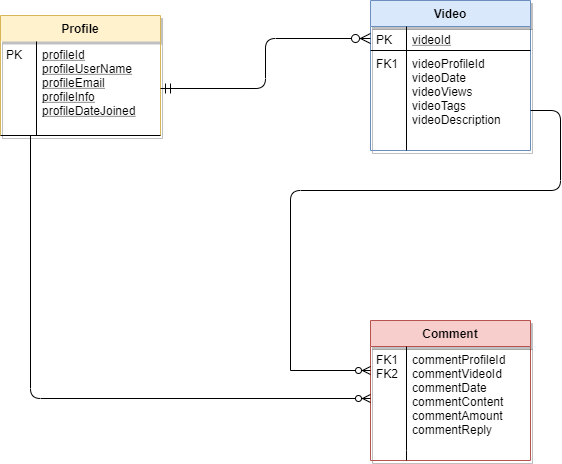

The diagram above was exported from draw.io. Its source (the exported page's mxGraphModel, read from the mxfile embedded in the PNG):
<mxGraphModel dx="1038" dy="580" grid="1" gridSize="10" guides="1" tooltips="1" connect="1" arrows="1" fold="1" page="1" pageScale="1" pageWidth="827" pageHeight="1169" math="0" shadow="0">
  <root>
    <mxCell id="WIyWlLk6GJQsqaUBKTNV-0" />
    <mxCell id="WIyWlLk6GJQsqaUBKTNV-1" parent="WIyWlLk6GJQsqaUBKTNV-0" />
    <mxCell id="zkfFHV4jXpPFQw0GAbJ--51" value="Profile" style="swimlane;fontStyle=1;childLayout=stackLayout;horizontal=1;startSize=26;horizontalStack=0;resizeParent=1;resizeLast=0;collapsible=1;marginBottom=0;rounded=0;shadow=1;strokeWidth=1;fillColor=#fff2cc;strokeColor=#d6b656;swimlaneLine=0;" parent="WIyWlLk6GJQsqaUBKTNV-1" vertex="1">
      <mxGeometry x="160" y="105" width="160" height="120" as="geometry">
        <mxRectangle x="20" y="80" width="160" height="26" as="alternateBounds" />
      </mxGeometry>
    </mxCell>
    <mxCell id="zkfFHV4jXpPFQw0GAbJ--52" value="profileId&#10;profileUserName&#10;profileEmail&#10;profileInfo&#10;profileDateJoined" style="shape=partialRectangle;top=0;left=0;right=0;bottom=1;align=left;verticalAlign=top;fillColor=none;spacingLeft=40;spacingRight=4;overflow=hidden;rotatable=0;points=[[0,0.5],[1,0.5]];portConstraint=eastwest;dropTarget=0;rounded=0;shadow=0;strokeWidth=1;fontStyle=4" parent="zkfFHV4jXpPFQw0GAbJ--51" vertex="1">
      <mxGeometry y="26" width="160" height="94" as="geometry" />
    </mxCell>
    <mxCell id="zkfFHV4jXpPFQw0GAbJ--53" value="PK" style="shape=partialRectangle;top=0;left=0;bottom=0;fillColor=none;align=left;verticalAlign=top;spacingLeft=4;spacingRight=4;overflow=hidden;rotatable=0;points=[];portConstraint=eastwest;part=1;" parent="zkfFHV4jXpPFQw0GAbJ--52" vertex="1" connectable="0">
      <mxGeometry width="36" height="94" as="geometry" />
    </mxCell>
    <mxCell id="zkfFHV4jXpPFQw0GAbJ--56" value="Video" style="swimlane;fontStyle=1;childLayout=stackLayout;horizontal=1;startSize=26;horizontalStack=0;resizeParent=1;resizeLast=0;collapsible=1;marginBottom=0;rounded=0;shadow=1;strokeWidth=1;fillColor=#dae8fc;strokeColor=#6c8ebf;" parent="WIyWlLk6GJQsqaUBKTNV-1" vertex="1">
      <mxGeometry x="530" y="90" width="160" height="150" as="geometry">
        <mxRectangle x="260" y="80" width="160" height="26" as="alternateBounds" />
      </mxGeometry>
    </mxCell>
    <mxCell id="zkfFHV4jXpPFQw0GAbJ--57" value="videoId" style="shape=partialRectangle;top=0;left=0;right=0;bottom=1;align=left;verticalAlign=top;fillColor=none;spacingLeft=40;spacingRight=4;overflow=hidden;rotatable=0;points=[[0,0.5],[1,0.5]];portConstraint=eastwest;dropTarget=0;rounded=0;shadow=0;strokeWidth=1;fontStyle=4" parent="zkfFHV4jXpPFQw0GAbJ--56" vertex="1">
      <mxGeometry y="26" width="160" height="24" as="geometry" />
    </mxCell>
    <mxCell id="zkfFHV4jXpPFQw0GAbJ--58" value="PK" style="shape=partialRectangle;top=0;left=0;bottom=0;fillColor=none;align=left;verticalAlign=top;spacingLeft=4;spacingRight=4;overflow=hidden;rotatable=0;points=[];portConstraint=eastwest;part=1;" parent="zkfFHV4jXpPFQw0GAbJ--57" vertex="1" connectable="0">
      <mxGeometry width="36" height="24" as="geometry" />
    </mxCell>
    <mxCell id="zkfFHV4jXpPFQw0GAbJ--59" value="videoProfileId&#10;videoDate&#10;videoViews&#10;videoTags&#10;videoDescription&#10;" style="shape=partialRectangle;top=0;left=0;right=0;bottom=0;align=left;verticalAlign=top;fillColor=none;spacingLeft=40;spacingRight=4;overflow=hidden;rotatable=0;points=[[0,0.5],[1,0.5]];portConstraint=eastwest;dropTarget=0;rounded=0;shadow=0;strokeWidth=1;" parent="zkfFHV4jXpPFQw0GAbJ--56" vertex="1">
      <mxGeometry y="50" width="160" height="100" as="geometry" />
    </mxCell>
    <mxCell id="zkfFHV4jXpPFQw0GAbJ--60" value="FK1" style="shape=partialRectangle;top=0;left=0;bottom=0;fillColor=none;align=left;verticalAlign=top;spacingLeft=4;spacingRight=4;overflow=hidden;rotatable=0;points=[];portConstraint=eastwest;part=1;" parent="zkfFHV4jXpPFQw0GAbJ--59" vertex="1" connectable="0">
      <mxGeometry width="36" height="100" as="geometry" />
    </mxCell>
    <mxCell id="zkfFHV4jXpPFQw0GAbJ--63" value="" style="edgeStyle=orthogonalEdgeStyle;endArrow=ERzeroToMany;startArrow=ERmandOne;shadow=0;strokeWidth=1;endSize=8;startSize=8;" parent="WIyWlLk6GJQsqaUBKTNV-1" source="zkfFHV4jXpPFQw0GAbJ--52" target="zkfFHV4jXpPFQw0GAbJ--57" edge="1">
      <mxGeometry width="100" height="100" relative="1" as="geometry">
        <mxPoint x="310" y="390" as="sourcePoint" />
        <mxPoint x="410" y="290" as="targetPoint" />
      </mxGeometry>
    </mxCell>
    <mxCell id="zkfFHV4jXpPFQw0GAbJ--64" value="Comment" style="swimlane;fontStyle=1;childLayout=stackLayout;horizontal=1;startSize=26;horizontalStack=0;resizeParent=1;resizeLast=0;collapsible=1;marginBottom=0;rounded=0;shadow=1;strokeWidth=1;fillColor=#f8cecc;strokeColor=#b85450;" parent="WIyWlLk6GJQsqaUBKTNV-1" vertex="1">
      <mxGeometry x="530" y="410" width="160" height="140" as="geometry">
        <mxRectangle x="260" y="270" width="160" height="26" as="alternateBounds" />
      </mxGeometry>
    </mxCell>
    <mxCell id="zkfFHV4jXpPFQw0GAbJ--67" value="commentProfileId&#10;commentVideoId&#10;commentDate&#10;commentContent&#10;commentAmount&#10;commentReply" style="shape=partialRectangle;top=0;left=0;right=0;bottom=0;align=left;verticalAlign=top;fillColor=none;spacingLeft=40;spacingRight=4;overflow=hidden;rotatable=0;points=[[0,0.5],[1,0.5]];portConstraint=eastwest;dropTarget=0;rounded=0;shadow=0;strokeWidth=1;" parent="zkfFHV4jXpPFQw0GAbJ--64" vertex="1">
      <mxGeometry y="26" width="160" height="104" as="geometry" />
    </mxCell>
    <mxCell id="zkfFHV4jXpPFQw0GAbJ--68" value="FK1&#10;FK2" style="shape=partialRectangle;top=0;left=0;bottom=0;fillColor=none;align=left;verticalAlign=top;spacingLeft=4;spacingRight=4;overflow=hidden;rotatable=0;points=[];portConstraint=eastwest;part=1;" parent="zkfFHV4jXpPFQw0GAbJ--67" vertex="1" connectable="0">
      <mxGeometry width="36" height="104" as="geometry" />
    </mxCell>
    <mxCell id="zkfFHV4jXpPFQw0GAbJ--69" value="" style="shape=partialRectangle;top=0;left=0;right=0;bottom=0;align=left;verticalAlign=top;fillColor=none;spacingLeft=40;spacingRight=4;overflow=hidden;rotatable=0;points=[[0,0.5],[1,0.5]];portConstraint=eastwest;dropTarget=0;rounded=0;shadow=0;strokeWidth=1;" parent="zkfFHV4jXpPFQw0GAbJ--64" vertex="1">
      <mxGeometry y="130" width="160" height="10" as="geometry" />
    </mxCell>
    <mxCell id="zkfFHV4jXpPFQw0GAbJ--70" value="" style="shape=partialRectangle;top=0;left=0;bottom=0;fillColor=none;align=left;verticalAlign=top;spacingLeft=4;spacingRight=4;overflow=hidden;rotatable=0;points=[];portConstraint=eastwest;part=1;" parent="zkfFHV4jXpPFQw0GAbJ--69" vertex="1" connectable="0">
      <mxGeometry width="36" height="10" as="geometry" />
    </mxCell>
    <mxCell id="PPOKTS6k2_Bd07Lta0ZC-1" value="" style="edgeStyle=elbowEdgeStyle;elbow=horizontal;endArrow=ERzeroToMany;html=1;entryX=0;entryY=0.5;entryDx=0;entryDy=0;endFill=1;" parent="WIyWlLk6GJQsqaUBKTNV-1" source="zkfFHV4jXpPFQw0GAbJ--52" target="zkfFHV4jXpPFQw0GAbJ--67" edge="1">
      <mxGeometry width="50" height="50" relative="1" as="geometry">
        <mxPoint x="270" y="150" as="sourcePoint" />
        <mxPoint x="150" y="560" as="targetPoint" />
        <Array as="points">
          <mxPoint x="190" y="330" />
        </Array>
      </mxGeometry>
    </mxCell>
    <mxCell id="Uw6VTXJ-SoLS5iR_ALfX-2" value="" style="endArrow=none;html=1;endFill=0;" parent="WIyWlLk6GJQsqaUBKTNV-1" edge="1">
      <mxGeometry width="50" height="50" relative="1" as="geometry">
        <mxPoint x="690" y="200" as="sourcePoint" />
        <mxPoint x="450" y="460" as="targetPoint" />
        <Array as="points">
          <mxPoint x="720" y="200" />
          <mxPoint x="720" y="280" />
          <mxPoint x="450" y="280" />
        </Array>
      </mxGeometry>
    </mxCell>
    <mxCell id="Uw6VTXJ-SoLS5iR_ALfX-3" value="" style="endArrow=ERzeroToMany;html=1;endFill=1;" parent="WIyWlLk6GJQsqaUBKTNV-1" edge="1">
      <mxGeometry width="50" height="50" relative="1" as="geometry">
        <mxPoint x="450" y="460" as="sourcePoint" />
        <mxPoint x="530" y="460" as="targetPoint" />
      </mxGeometry>
    </mxCell>
  </root>
</mxGraphModel>